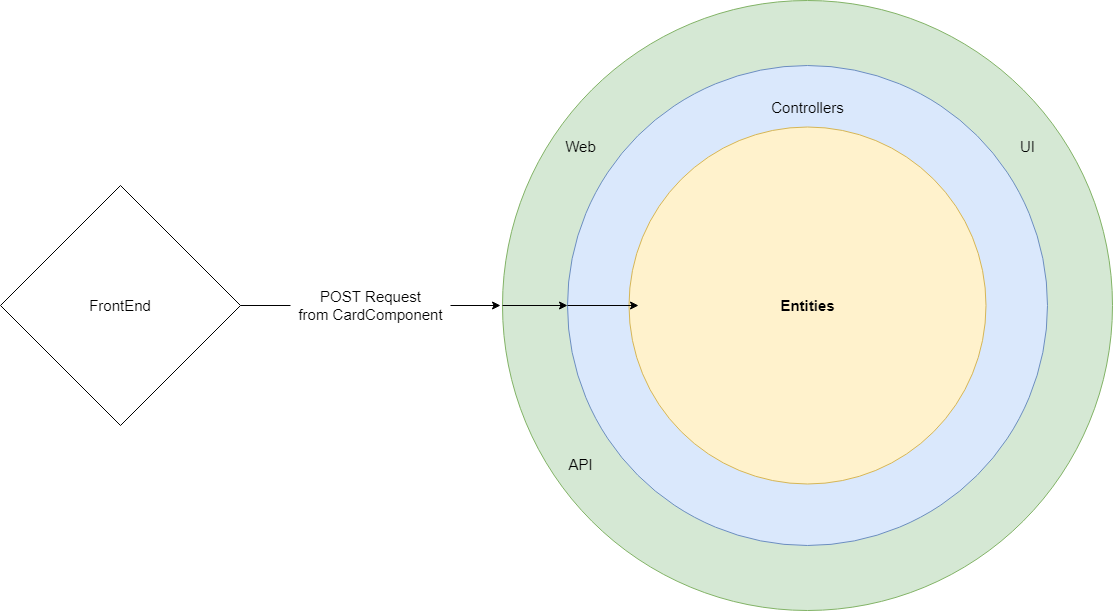

The diagram above was exported from draw.io. Its source (the exported page's mxGraphModel, read from the mxfile embedded in the PNG):
<mxGraphModel dx="2249" dy="762" grid="1" gridSize="10" guides="1" tooltips="1" connect="1" arrows="1" fold="1" page="1" pageScale="1" pageWidth="827" pageHeight="1169" math="0" shadow="0">
  <root>
    <mxCell id="WIyWlLk6GJQsqaUBKTNV-0" />
    <mxCell id="WIyWlLk6GJQsqaUBKTNV-1" parent="WIyWlLk6GJQsqaUBKTNV-0" />
    <mxCell id="FF_U6sS6u5IJN87sStXj-1" value="" style="ellipse;whiteSpace=wrap;html=1;aspect=fixed;fillColor=#d5e8d4;strokeColor=#82b366;" vertex="1" parent="WIyWlLk6GJQsqaUBKTNV-1">
      <mxGeometry x="262" y="223" width="610" height="610" as="geometry" />
    </mxCell>
    <mxCell id="FF_U6sS6u5IJN87sStXj-2" value="" style="ellipse;whiteSpace=wrap;html=1;aspect=fixed;fillColor=#dae8fc;strokeColor=#6c8ebf;" vertex="1" parent="WIyWlLk6GJQsqaUBKTNV-1">
      <mxGeometry x="327" y="288" width="480" height="480" as="geometry" />
    </mxCell>
    <mxCell id="FF_U6sS6u5IJN87sStXj-5" value="&lt;font style=&quot;font-size: 15px;&quot;&gt;&lt;b&gt;Entities&lt;/b&gt;&lt;/font&gt;" style="ellipse;whiteSpace=wrap;html=1;aspect=fixed;fillColor=#fff2cc;strokeColor=#d6b656;" vertex="1" parent="WIyWlLk6GJQsqaUBKTNV-1">
      <mxGeometry x="388.5" y="349.5" width="357" height="357" as="geometry" />
    </mxCell>
    <mxCell id="FF_U6sS6u5IJN87sStXj-12" value="" style="endArrow=classic;html=1;rounded=0;fontSize=15;exitX=0;exitY=0.5;exitDx=0;exitDy=0;entryX=0;entryY=0.5;entryDx=0;entryDy=0;" edge="1" parent="WIyWlLk6GJQsqaUBKTNV-1" source="FF_U6sS6u5IJN87sStXj-2">
      <mxGeometry width="50" height="50" relative="1" as="geometry">
        <mxPoint x="150" y="660" as="sourcePoint" />
        <mxPoint x="398" y="528" as="targetPoint" />
      </mxGeometry>
    </mxCell>
    <mxCell id="FF_U6sS6u5IJN87sStXj-13" value="" style="endArrow=classic;html=1;rounded=0;fontSize=15;entryX=0;entryY=0.5;entryDx=0;entryDy=0;exitX=0;exitY=0.5;exitDx=0;exitDy=0;" edge="1" parent="WIyWlLk6GJQsqaUBKTNV-1" source="FF_U6sS6u5IJN87sStXj-1" target="FF_U6sS6u5IJN87sStXj-2">
      <mxGeometry width="50" height="50" relative="1" as="geometry">
        <mxPoint x="140" y="590" as="sourcePoint" />
        <mxPoint x="190" y="540" as="targetPoint" />
      </mxGeometry>
    </mxCell>
    <mxCell id="FF_U6sS6u5IJN87sStXj-15" style="edgeStyle=orthogonalEdgeStyle;rounded=0;orthogonalLoop=1;jettySize=auto;html=1;exitX=1;exitY=0.5;exitDx=0;exitDy=0;fontSize=15;startArrow=none;" edge="1" parent="WIyWlLk6GJQsqaUBKTNV-1" source="FF_U6sS6u5IJN87sStXj-20">
      <mxGeometry relative="1" as="geometry">
        <mxPoint x="260" y="528" as="targetPoint" />
      </mxGeometry>
    </mxCell>
    <mxCell id="FF_U6sS6u5IJN87sStXj-14" value="FrontEnd" style="rhombus;whiteSpace=wrap;html=1;fontSize=15;" vertex="1" parent="WIyWlLk6GJQsqaUBKTNV-1">
      <mxGeometry x="-240" y="408" width="240" height="240" as="geometry" />
    </mxCell>
    <mxCell id="FF_U6sS6u5IJN87sStXj-16" value="Controllers" style="text;html=1;resizable=0;autosize=1;align=center;verticalAlign=middle;points=[];fillColor=none;strokeColor=none;rounded=0;fontSize=15;" vertex="1" parent="WIyWlLk6GJQsqaUBKTNV-1">
      <mxGeometry x="522" y="320" width="90" height="20" as="geometry" />
    </mxCell>
    <mxCell id="FF_U6sS6u5IJN87sStXj-17" value="API" style="text;html=1;resizable=0;autosize=1;align=center;verticalAlign=middle;points=[];fillColor=none;strokeColor=none;rounded=0;fontSize=15;" vertex="1" parent="WIyWlLk6GJQsqaUBKTNV-1">
      <mxGeometry x="320" y="677" width="40" height="20" as="geometry" />
    </mxCell>
    <mxCell id="FF_U6sS6u5IJN87sStXj-18" value="Web" style="text;html=1;resizable=0;autosize=1;align=center;verticalAlign=middle;points=[];fillColor=none;strokeColor=none;rounded=0;fontSize=15;" vertex="1" parent="WIyWlLk6GJQsqaUBKTNV-1">
      <mxGeometry x="315" y="359" width="50" height="20" as="geometry" />
    </mxCell>
    <mxCell id="FF_U6sS6u5IJN87sStXj-19" value="UI" style="text;html=1;resizable=0;autosize=1;align=center;verticalAlign=middle;points=[];fillColor=none;strokeColor=none;rounded=0;fontSize=15;" vertex="1" parent="WIyWlLk6GJQsqaUBKTNV-1">
      <mxGeometry x="772" y="359" width="30" height="20" as="geometry" />
    </mxCell>
    <mxCell id="FF_U6sS6u5IJN87sStXj-20" value="POST Request&lt;br&gt;from CardComponent" style="text;html=1;resizable=0;autosize=1;align=center;verticalAlign=middle;points=[];fillColor=none;strokeColor=none;rounded=0;fontSize=15;" vertex="1" parent="WIyWlLk6GJQsqaUBKTNV-1">
      <mxGeometry x="50" y="508" width="160" height="40" as="geometry" />
    </mxCell>
    <mxCell id="FF_U6sS6u5IJN87sStXj-21" value="" style="edgeStyle=orthogonalEdgeStyle;rounded=0;orthogonalLoop=1;jettySize=auto;html=1;exitX=1;exitY=0.5;exitDx=0;exitDy=0;fontSize=15;endArrow=none;" edge="1" parent="WIyWlLk6GJQsqaUBKTNV-1" source="FF_U6sS6u5IJN87sStXj-14" target="FF_U6sS6u5IJN87sStXj-20">
      <mxGeometry relative="1" as="geometry">
        <mxPoint x="260" y="528" as="targetPoint" />
        <mxPoint y="528" as="sourcePoint" />
      </mxGeometry>
    </mxCell>
  </root>
</mxGraphModel>